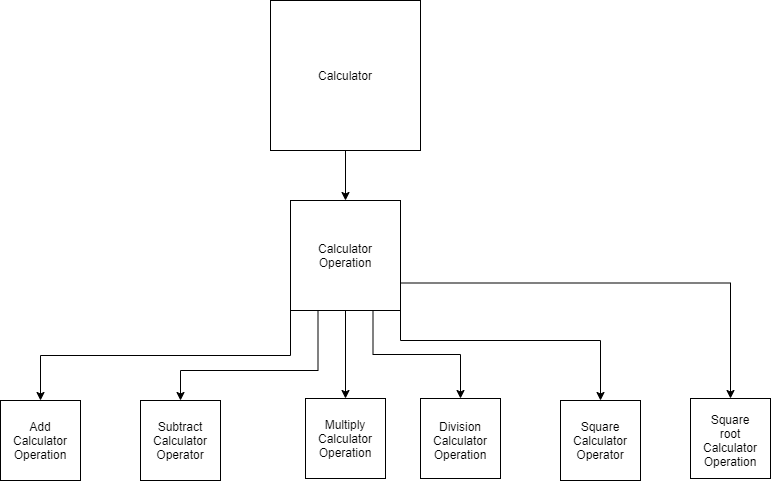

The diagram above was exported from draw.io. Its source (the exported page's mxGraphModel, read from the mxfile embedded in the PNG):
<mxGraphModel dx="1038" dy="579" grid="1" gridSize="10" guides="1" tooltips="1" connect="1" arrows="1" fold="1" page="1" pageScale="1" pageWidth="850" pageHeight="1100" math="0" shadow="0">
  <root>
    <mxCell id="0" />
    <mxCell id="1" parent="0" />
    <mxCell id="6pHBgpDH2gc6vZlOVqjY-19" value="" style="edgeStyle=orthogonalEdgeStyle;rounded=0;orthogonalLoop=1;jettySize=auto;html=1;" edge="1" parent="1" source="6pHBgpDH2gc6vZlOVqjY-1" target="6pHBgpDH2gc6vZlOVqjY-2">
      <mxGeometry relative="1" as="geometry" />
    </mxCell>
    <mxCell id="6pHBgpDH2gc6vZlOVqjY-1" value="" style="whiteSpace=wrap;html=1;aspect=fixed;" vertex="1" parent="1">
      <mxGeometry x="320" y="40" width="150" height="150" as="geometry" />
    </mxCell>
    <mxCell id="6pHBgpDH2gc6vZlOVqjY-31" style="edgeStyle=orthogonalEdgeStyle;rounded=0;orthogonalLoop=1;jettySize=auto;html=1;exitX=0.5;exitY=1;exitDx=0;exitDy=0;entryX=0.5;entryY=0;entryDx=0;entryDy=0;" edge="1" parent="1" source="6pHBgpDH2gc6vZlOVqjY-2" target="6pHBgpDH2gc6vZlOVqjY-9">
      <mxGeometry relative="1" as="geometry" />
    </mxCell>
    <mxCell id="6pHBgpDH2gc6vZlOVqjY-37" style="edgeStyle=orthogonalEdgeStyle;rounded=0;orthogonalLoop=1;jettySize=auto;html=1;exitX=0;exitY=1;exitDx=0;exitDy=0;entryX=0.5;entryY=0;entryDx=0;entryDy=0;" edge="1" parent="1" source="6pHBgpDH2gc6vZlOVqjY-2" target="6pHBgpDH2gc6vZlOVqjY-4">
      <mxGeometry relative="1" as="geometry" />
    </mxCell>
    <mxCell id="6pHBgpDH2gc6vZlOVqjY-38" style="edgeStyle=orthogonalEdgeStyle;rounded=0;orthogonalLoop=1;jettySize=auto;html=1;exitX=0.25;exitY=1;exitDx=0;exitDy=0;entryX=0.5;entryY=0;entryDx=0;entryDy=0;" edge="1" parent="1" source="6pHBgpDH2gc6vZlOVqjY-2" target="6pHBgpDH2gc6vZlOVqjY-7">
      <mxGeometry relative="1" as="geometry">
        <Array as="points">
          <mxPoint x="368" y="410" />
          <mxPoint x="230" y="410" />
        </Array>
      </mxGeometry>
    </mxCell>
    <mxCell id="6pHBgpDH2gc6vZlOVqjY-39" style="edgeStyle=orthogonalEdgeStyle;rounded=0;orthogonalLoop=1;jettySize=auto;html=1;exitX=0.75;exitY=1;exitDx=0;exitDy=0;" edge="1" parent="1" source="6pHBgpDH2gc6vZlOVqjY-2" target="6pHBgpDH2gc6vZlOVqjY-8">
      <mxGeometry relative="1" as="geometry" />
    </mxCell>
    <mxCell id="6pHBgpDH2gc6vZlOVqjY-40" style="edgeStyle=orthogonalEdgeStyle;rounded=0;orthogonalLoop=1;jettySize=auto;html=1;exitX=1;exitY=1;exitDx=0;exitDy=0;entryX=0.5;entryY=0;entryDx=0;entryDy=0;" edge="1" parent="1" source="6pHBgpDH2gc6vZlOVqjY-2" target="6pHBgpDH2gc6vZlOVqjY-6">
      <mxGeometry relative="1" as="geometry">
        <Array as="points">
          <mxPoint x="450" y="380" />
          <mxPoint x="650" y="380" />
        </Array>
      </mxGeometry>
    </mxCell>
    <mxCell id="6pHBgpDH2gc6vZlOVqjY-41" style="edgeStyle=orthogonalEdgeStyle;rounded=0;orthogonalLoop=1;jettySize=auto;html=1;exitX=1;exitY=0.75;exitDx=0;exitDy=0;entryX=0.5;entryY=0;entryDx=0;entryDy=0;" edge="1" parent="1" source="6pHBgpDH2gc6vZlOVqjY-2" target="6pHBgpDH2gc6vZlOVqjY-5">
      <mxGeometry relative="1" as="geometry" />
    </mxCell>
    <mxCell id="6pHBgpDH2gc6vZlOVqjY-2" value="Calculator&lt;br&gt;Operation" style="whiteSpace=wrap;html=1;aspect=fixed;" vertex="1" parent="1">
      <mxGeometry x="340" y="240" width="110" height="110" as="geometry" />
    </mxCell>
    <mxCell id="6pHBgpDH2gc6vZlOVqjY-4" value="" style="whiteSpace=wrap;html=1;aspect=fixed;" vertex="1" parent="1">
      <mxGeometry x="50" y="440" width="80" height="80" as="geometry" />
    </mxCell>
    <mxCell id="6pHBgpDH2gc6vZlOVqjY-5" value="" style="whiteSpace=wrap;html=1;aspect=fixed;" vertex="1" parent="1">
      <mxGeometry x="740" y="438" width="80" height="80" as="geometry" />
    </mxCell>
    <mxCell id="6pHBgpDH2gc6vZlOVqjY-6" value="" style="whiteSpace=wrap;html=1;aspect=fixed;" vertex="1" parent="1">
      <mxGeometry x="610" y="440" width="80" height="80" as="geometry" />
    </mxCell>
    <mxCell id="6pHBgpDH2gc6vZlOVqjY-7" value="" style="whiteSpace=wrap;html=1;aspect=fixed;" vertex="1" parent="1">
      <mxGeometry x="190" y="440" width="80" height="80" as="geometry" />
    </mxCell>
    <mxCell id="6pHBgpDH2gc6vZlOVqjY-8" value="" style="whiteSpace=wrap;html=1;aspect=fixed;" vertex="1" parent="1">
      <mxGeometry x="470" y="438" width="80" height="80" as="geometry" />
    </mxCell>
    <mxCell id="6pHBgpDH2gc6vZlOVqjY-9" value="" style="whiteSpace=wrap;html=1;aspect=fixed;" vertex="1" parent="1">
      <mxGeometry x="355" y="438" width="80" height="80" as="geometry" />
    </mxCell>
    <mxCell id="6pHBgpDH2gc6vZlOVqjY-12" value="Calculator" style="text;html=1;strokeColor=none;fillColor=none;align=center;verticalAlign=middle;whiteSpace=wrap;rounded=0;" vertex="1" parent="1">
      <mxGeometry x="375" y="105" width="40" height="20" as="geometry" />
    </mxCell>
    <mxCell id="6pHBgpDH2gc6vZlOVqjY-13" value="Add&lt;br&gt;Calculator&lt;br&gt;Operation" style="text;html=1;strokeColor=none;fillColor=none;align=center;verticalAlign=middle;whiteSpace=wrap;rounded=0;" vertex="1" parent="1">
      <mxGeometry x="70" y="470" width="40" height="20" as="geometry" />
    </mxCell>
    <mxCell id="6pHBgpDH2gc6vZlOVqjY-14" value="Subtract&lt;br&gt;Calculator&lt;br&gt;Operator" style="text;html=1;strokeColor=none;fillColor=none;align=center;verticalAlign=middle;whiteSpace=wrap;rounded=0;" vertex="1" parent="1">
      <mxGeometry x="210" y="470" width="40" height="20" as="geometry" />
    </mxCell>
    <mxCell id="6pHBgpDH2gc6vZlOVqjY-16" value="Division&lt;br&gt;Calculator&lt;br&gt;Operation" style="text;html=1;strokeColor=none;fillColor=none;align=center;verticalAlign=middle;whiteSpace=wrap;rounded=0;" vertex="1" parent="1">
      <mxGeometry x="490" y="470" width="40" height="20" as="geometry" />
    </mxCell>
    <mxCell id="6pHBgpDH2gc6vZlOVqjY-17" value="Square&lt;br&gt;Calculator&lt;br&gt;Operator" style="text;html=1;strokeColor=none;fillColor=none;align=center;verticalAlign=middle;whiteSpace=wrap;rounded=0;" vertex="1" parent="1">
      <mxGeometry x="630" y="470" width="40" height="20" as="geometry" />
    </mxCell>
    <mxCell id="6pHBgpDH2gc6vZlOVqjY-18" value="Square&lt;br&gt;root&lt;br&gt;Calculator&lt;br&gt;Operation" style="text;html=1;strokeColor=none;fillColor=none;align=center;verticalAlign=middle;whiteSpace=wrap;rounded=0;" vertex="1" parent="1">
      <mxGeometry x="760" y="470" width="40" height="20" as="geometry" />
    </mxCell>
    <mxCell id="6pHBgpDH2gc6vZlOVqjY-33" value="Multiply&lt;br&gt;Calculator&lt;br&gt;Operation" style="text;html=1;strokeColor=none;fillColor=none;align=center;verticalAlign=middle;whiteSpace=wrap;rounded=0;" vertex="1" parent="1">
      <mxGeometry x="375" y="468" width="40" height="20" as="geometry" />
    </mxCell>
  </root>
</mxGraphModel>